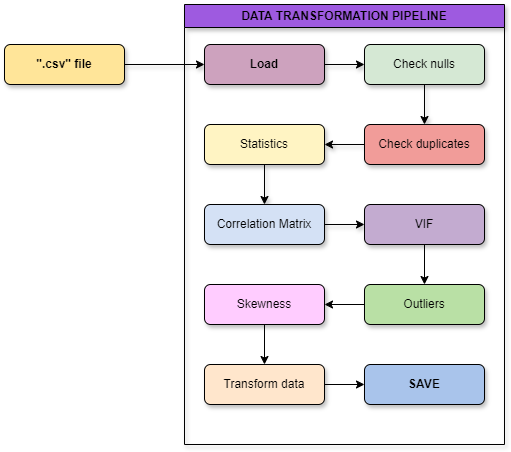

The diagram above was exported from draw.io. Its source (the exported page's mxGraphModel, read from the mxfile embedded in the PNG):
<mxGraphModel dx="1674" dy="746" grid="1" gridSize="10" guides="1" tooltips="1" connect="1" arrows="1" fold="1" page="1" pageScale="1" pageWidth="827" pageHeight="1169" math="0" shadow="0">
  <root>
    <mxCell id="0" />
    <mxCell id="1" parent="0" />
    <mxCell id="IAOTM_jBdPJxmhhSoIQ8-2" style="edgeStyle=orthogonalEdgeStyle;rounded=0;orthogonalLoop=1;jettySize=auto;html=1;exitX=1;exitY=0.5;exitDx=0;exitDy=0;entryX=0;entryY=0.5;entryDx=0;entryDy=0;shadow=1;" edge="1" parent="1" source="IAOTM_jBdPJxmhhSoIQ8-3" target="IAOTM_jBdPJxmhhSoIQ8-6">
      <mxGeometry relative="1" as="geometry" />
    </mxCell>
    <mxCell id="IAOTM_jBdPJxmhhSoIQ8-3" value="&quot;.csv&quot; file" style="rounded=1;whiteSpace=wrap;html=1;fontSize=12;glass=0;strokeWidth=1;shadow=1;fillColor=#FFE599;fontStyle=1" vertex="1" parent="1">
      <mxGeometry x="360" y="80" width="120" height="40" as="geometry" />
    </mxCell>
    <mxCell id="IAOTM_jBdPJxmhhSoIQ8-5" style="edgeStyle=orthogonalEdgeStyle;rounded=0;orthogonalLoop=1;jettySize=auto;html=1;exitX=1;exitY=0.5;exitDx=0;exitDy=0;entryX=0;entryY=0.5;entryDx=0;entryDy=0;shadow=1;" edge="1" parent="1" source="IAOTM_jBdPJxmhhSoIQ8-6" target="IAOTM_jBdPJxmhhSoIQ8-8">
      <mxGeometry relative="1" as="geometry" />
    </mxCell>
    <mxCell id="IAOTM_jBdPJxmhhSoIQ8-6" value="Load" style="rounded=1;whiteSpace=wrap;html=1;fontSize=12;glass=0;strokeWidth=1;shadow=1;fillColor=#CDA2BE;fontStyle=1" vertex="1" parent="1">
      <mxGeometry x="560" y="80" width="120" height="40" as="geometry" />
    </mxCell>
    <mxCell id="IAOTM_jBdPJxmhhSoIQ8-7" value="" style="edgeStyle=orthogonalEdgeStyle;rounded=0;orthogonalLoop=1;jettySize=auto;html=1;shadow=1;" edge="1" parent="1" source="IAOTM_jBdPJxmhhSoIQ8-8" target="IAOTM_jBdPJxmhhSoIQ8-14">
      <mxGeometry relative="1" as="geometry" />
    </mxCell>
    <mxCell id="IAOTM_jBdPJxmhhSoIQ8-8" value="Check nulls" style="rounded=1;whiteSpace=wrap;html=1;fontSize=12;glass=0;strokeWidth=1;shadow=1;fillColor=#D5E8D4;" vertex="1" parent="1">
      <mxGeometry x="720" y="80" width="120" height="40" as="geometry" />
    </mxCell>
    <mxCell id="IAOTM_jBdPJxmhhSoIQ8-9" value="" style="edgeStyle=orthogonalEdgeStyle;rounded=0;orthogonalLoop=1;jettySize=auto;html=1;shadow=1;" edge="1" parent="1" source="IAOTM_jBdPJxmhhSoIQ8-10" target="IAOTM_jBdPJxmhhSoIQ8-12">
      <mxGeometry relative="1" as="geometry" />
    </mxCell>
    <mxCell id="IAOTM_jBdPJxmhhSoIQ8-10" value="Statistics" style="rounded=1;whiteSpace=wrap;html=1;fontSize=12;glass=0;strokeWidth=1;shadow=1;fillColor=#FFF4C3;" vertex="1" parent="1">
      <mxGeometry x="560" y="160" width="120" height="40" as="geometry" />
    </mxCell>
    <mxCell id="IAOTM_jBdPJxmhhSoIQ8-11" value="" style="edgeStyle=orthogonalEdgeStyle;rounded=0;orthogonalLoop=1;jettySize=auto;html=1;shadow=1;" edge="1" parent="1" source="IAOTM_jBdPJxmhhSoIQ8-12" target="IAOTM_jBdPJxmhhSoIQ8-16">
      <mxGeometry relative="1" as="geometry" />
    </mxCell>
    <mxCell id="IAOTM_jBdPJxmhhSoIQ8-12" value="Correlation Matrix" style="rounded=1;whiteSpace=wrap;html=1;fontSize=12;glass=0;strokeWidth=1;shadow=1;fillColor=#D4E1F5;" vertex="1" parent="1">
      <mxGeometry x="560" y="240" width="120" height="40" as="geometry" />
    </mxCell>
    <mxCell id="IAOTM_jBdPJxmhhSoIQ8-13" value="" style="edgeStyle=orthogonalEdgeStyle;rounded=0;orthogonalLoop=1;jettySize=auto;html=1;shadow=1;" edge="1" parent="1" source="IAOTM_jBdPJxmhhSoIQ8-14" target="IAOTM_jBdPJxmhhSoIQ8-10">
      <mxGeometry relative="1" as="geometry" />
    </mxCell>
    <mxCell id="IAOTM_jBdPJxmhhSoIQ8-14" value="Check duplicates" style="rounded=1;whiteSpace=wrap;html=1;fontSize=12;glass=0;strokeWidth=1;shadow=1;fillColor=#F19C99;" vertex="1" parent="1">
      <mxGeometry x="720" y="160" width="120" height="40" as="geometry" />
    </mxCell>
    <mxCell id="IAOTM_jBdPJxmhhSoIQ8-23" value="" style="edgeStyle=orthogonalEdgeStyle;rounded=0;orthogonalLoop=1;jettySize=auto;html=1;" edge="1" parent="1" source="IAOTM_jBdPJxmhhSoIQ8-16" target="IAOTM_jBdPJxmhhSoIQ8-22">
      <mxGeometry relative="1" as="geometry" />
    </mxCell>
    <mxCell id="IAOTM_jBdPJxmhhSoIQ8-16" value="VIF" style="rounded=1;whiteSpace=wrap;html=1;fontSize=12;glass=0;strokeWidth=1;shadow=1;fillColor=#C3ABD0;" vertex="1" parent="1">
      <mxGeometry x="720" y="240" width="120" height="40" as="geometry" />
    </mxCell>
    <mxCell id="IAOTM_jBdPJxmhhSoIQ8-18" value="DATA TRANSFORMATION PIPELINE" style="swimlane;whiteSpace=wrap;html=1;fillColor=#9E5AE0;strokeColor=#000000;shadow=1;" vertex="1" parent="1">
      <mxGeometry x="540" y="40" width="320" height="440" as="geometry" />
    </mxCell>
    <mxCell id="IAOTM_jBdPJxmhhSoIQ8-28" value="" style="edgeStyle=orthogonalEdgeStyle;rounded=0;orthogonalLoop=1;jettySize=auto;html=1;" edge="1" parent="IAOTM_jBdPJxmhhSoIQ8-18" source="IAOTM_jBdPJxmhhSoIQ8-22" target="IAOTM_jBdPJxmhhSoIQ8-25">
      <mxGeometry relative="1" as="geometry" />
    </mxCell>
    <mxCell id="IAOTM_jBdPJxmhhSoIQ8-22" value="Outliers" style="rounded=1;whiteSpace=wrap;html=1;fontSize=12;glass=0;strokeWidth=1;shadow=1;fillColor=#B9E0A5;" vertex="1" parent="IAOTM_jBdPJxmhhSoIQ8-18">
      <mxGeometry x="180" y="280" width="120" height="40" as="geometry" />
    </mxCell>
    <mxCell id="IAOTM_jBdPJxmhhSoIQ8-17" value="SAVE" style="rounded=1;whiteSpace=wrap;html=1;fontSize=12;glass=0;strokeWidth=1;shadow=1;fontStyle=1;fillColor=#A9C4EB;" vertex="1" parent="IAOTM_jBdPJxmhhSoIQ8-18">
      <mxGeometry x="180" y="360" width="120" height="40" as="geometry" />
    </mxCell>
    <mxCell id="IAOTM_jBdPJxmhhSoIQ8-29" value="" style="edgeStyle=orthogonalEdgeStyle;rounded=0;orthogonalLoop=1;jettySize=auto;html=1;" edge="1" parent="IAOTM_jBdPJxmhhSoIQ8-18" source="IAOTM_jBdPJxmhhSoIQ8-25" target="IAOTM_jBdPJxmhhSoIQ8-26">
      <mxGeometry relative="1" as="geometry" />
    </mxCell>
    <mxCell id="IAOTM_jBdPJxmhhSoIQ8-25" value="&lt;span style=&quot;font-weight: normal;&quot;&gt;Skewness&lt;/span&gt;" style="rounded=1;whiteSpace=wrap;html=1;fontSize=12;glass=0;strokeWidth=1;shadow=1;fontStyle=1;fillColor=#FFCCFF;" vertex="1" parent="IAOTM_jBdPJxmhhSoIQ8-18">
      <mxGeometry x="20" y="280" width="120" height="40" as="geometry" />
    </mxCell>
    <mxCell id="IAOTM_jBdPJxmhhSoIQ8-27" value="" style="edgeStyle=orthogonalEdgeStyle;rounded=0;orthogonalLoop=1;jettySize=auto;html=1;" edge="1" parent="IAOTM_jBdPJxmhhSoIQ8-18" source="IAOTM_jBdPJxmhhSoIQ8-26" target="IAOTM_jBdPJxmhhSoIQ8-17">
      <mxGeometry relative="1" as="geometry" />
    </mxCell>
    <mxCell id="IAOTM_jBdPJxmhhSoIQ8-26" value="&lt;span style=&quot;font-weight: normal;&quot;&gt;Transform data&lt;/span&gt;" style="rounded=1;whiteSpace=wrap;html=1;fontSize=12;glass=0;strokeWidth=1;shadow=1;fontStyle=1;fillColor=#FFE6CC;" vertex="1" parent="IAOTM_jBdPJxmhhSoIQ8-18">
      <mxGeometry x="20" y="360" width="120" height="40" as="geometry" />
    </mxCell>
  </root>
</mxGraphModel>